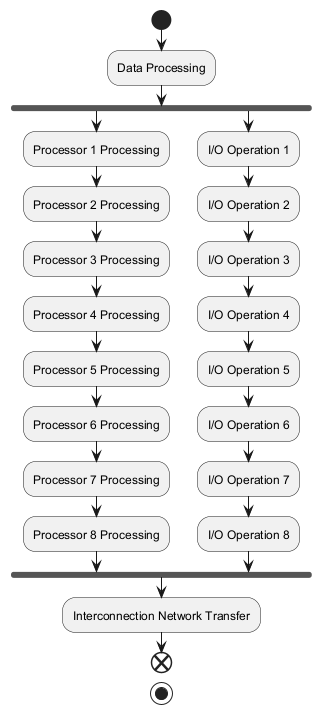

The diagram above was rendered by PlantUML. Its source (embedded in the PNG):
@startuml
start
:Data Processing;
fork
  :Processor 1 Processing;
  :Processor 2 Processing;
  :Processor 3 Processing;
  :Processor 4 Processing;
  :Processor 5 Processing;
  :Processor 6 Processing;
  :Processor 7 Processing;
  :Processor 8 Processing;
fork again
  :I/O Operation 1;
  :I/O Operation 2;
  :I/O Operation 3;
  :I/O Operation 4;
  :I/O Operation 5;
  :I/O Operation 6;
  :I/O Operation 7;
  :I/O Operation 8;
end fork
:Interconnection Network Transfer;
end
stop
@enduml